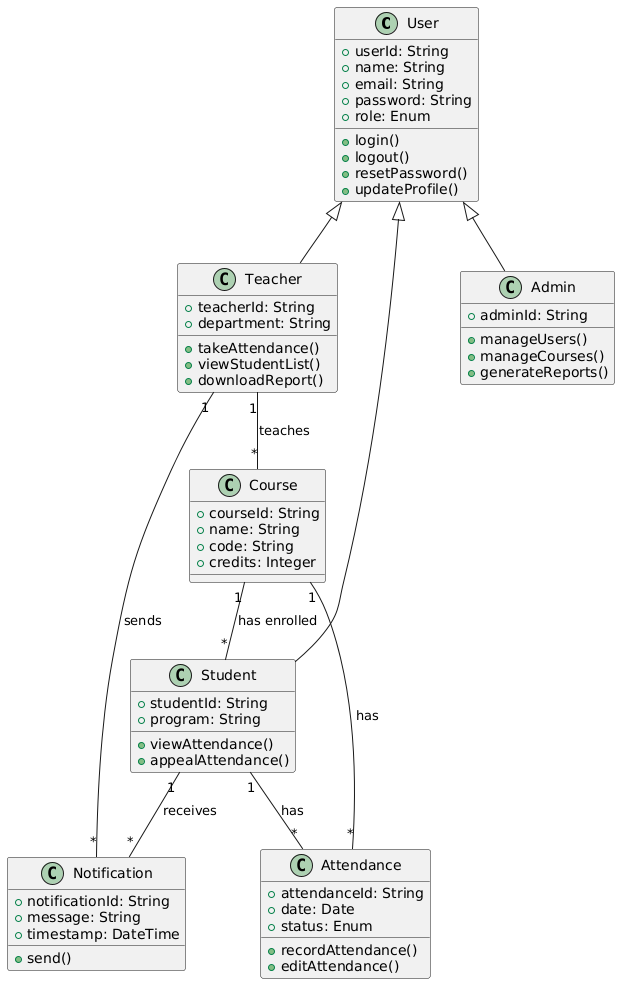

The diagram above was rendered by PlantUML. Its source (embedded in the PNG):
@startuml
class User {
  +userId: String
  +name: String
  +email: String
  +password: String
  +role: Enum
  +login()
  +logout()
  +resetPassword()
  +updateProfile()
}

class Teacher {
  +teacherId: String
  +department: String
  +takeAttendance()
  +viewStudentList()
  +downloadReport()
}

class Student {
  +studentId: String
  +program: String
  +viewAttendance()
  +appealAttendance()
}

class Admin {
  +adminId: String
  +manageUsers()
  +manageCourses()
  +generateReports()
}

class Course {
  +courseId: String
  +name: String
  +code: String
  +credits: Integer
}

class Attendance {
  +attendanceId: String
  +date: Date
  +status: Enum
  +recordAttendance()
  +editAttendance()
}

class Notification {
  +notificationId: String
  +message: String
  +timestamp: DateTime
  +send()
}

User <|-- Teacher
User <|-- Student
User <|-- Admin

Teacher "1" -- "*" Course: teaches
Course "1" -- "*" Student: has enrolled
Student "1" -- "*" Attendance: has
Course "1" -- "*" Attendance: has
Teacher "1" -- "*" Notification: sends
Student "1" -- "*" Notification: receives
@enduml